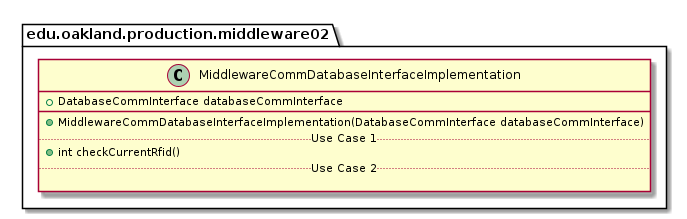

The diagram above was rendered by PlantUML. Its source (embedded in the PNG):
@startuml MiddlewareCommDatabaseInterfaceImplementation

package edu.oakland.production.middleware02 {
    class MiddlewareCommDatabaseInterfaceImplementation {
        + DatabaseCommInterface databaseCommInterface
        __
        + MiddlewareCommDatabaseInterfaceImplementation(DatabaseCommInterface databaseCommInterface)
        .. Use Case 1 ..
        + int checkCurrentRfid()
        .. Use Case 2 ..

    }
}

@enduml